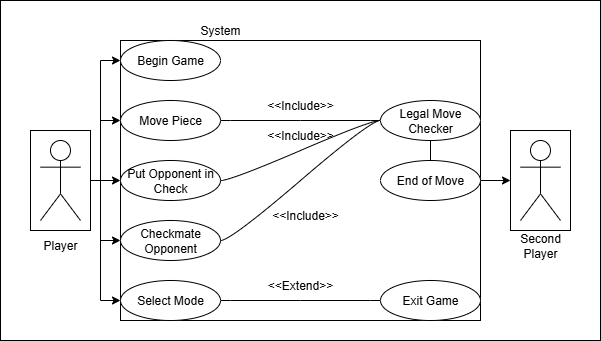

The diagram above was exported from draw.io. Its source (the exported page's mxGraphModel, read from the mxfile embedded in the PNG):
<mxGraphModel dx="1042" dy="561" grid="1" gridSize="10" guides="1" tooltips="1" connect="1" arrows="1" fold="1" page="1" pageScale="1" pageWidth="850" pageHeight="1100" math="0" shadow="0">
  <root>
    <mxCell id="0" />
    <mxCell id="1" parent="0" />
    <mxCell id="mjwwOzQyMMNGUeJraVPO-48" value="" style="rounded=0;whiteSpace=wrap;html=1;" vertex="1" parent="1">
      <mxGeometry x="120" width="600" height="340" as="geometry" />
    </mxCell>
    <mxCell id="mjwwOzQyMMNGUeJraVPO-21" style="edgeStyle=orthogonalEdgeStyle;rounded=0;orthogonalLoop=1;jettySize=auto;html=1;exitX=1;exitY=0.5;exitDx=0;exitDy=0;entryX=0;entryY=0.5;entryDx=0;entryDy=0;" edge="1" parent="1" source="mjwwOzQyMMNGUeJraVPO-20" target="mjwwOzQyMMNGUeJraVPO-7">
      <mxGeometry relative="1" as="geometry">
        <Array as="points">
          <mxPoint x="220" y="180" />
          <mxPoint x="220" y="60" />
        </Array>
      </mxGeometry>
    </mxCell>
    <mxCell id="mjwwOzQyMMNGUeJraVPO-22" style="edgeStyle=orthogonalEdgeStyle;rounded=0;orthogonalLoop=1;jettySize=auto;html=1;exitX=1;exitY=0.5;exitDx=0;exitDy=0;entryX=0;entryY=0.5;entryDx=0;entryDy=0;" edge="1" parent="1" source="mjwwOzQyMMNGUeJraVPO-20" target="mjwwOzQyMMNGUeJraVPO-8">
      <mxGeometry relative="1" as="geometry">
        <Array as="points">
          <mxPoint x="220" y="180" />
          <mxPoint x="220" y="120" />
        </Array>
      </mxGeometry>
    </mxCell>
    <mxCell id="mjwwOzQyMMNGUeJraVPO-23" style="edgeStyle=orthogonalEdgeStyle;rounded=0;orthogonalLoop=1;jettySize=auto;html=1;exitX=1;exitY=0.5;exitDx=0;exitDy=0;entryX=0;entryY=0.5;entryDx=0;entryDy=0;" edge="1" parent="1" source="mjwwOzQyMMNGUeJraVPO-20" target="mjwwOzQyMMNGUeJraVPO-9">
      <mxGeometry relative="1" as="geometry" />
    </mxCell>
    <mxCell id="mjwwOzQyMMNGUeJraVPO-24" style="edgeStyle=orthogonalEdgeStyle;rounded=0;orthogonalLoop=1;jettySize=auto;html=1;exitX=1;exitY=0.5;exitDx=0;exitDy=0;entryX=0;entryY=0.5;entryDx=0;entryDy=0;" edge="1" parent="1" source="mjwwOzQyMMNGUeJraVPO-20" target="mjwwOzQyMMNGUeJraVPO-10">
      <mxGeometry relative="1" as="geometry">
        <Array as="points">
          <mxPoint x="220" y="180" />
          <mxPoint x="220" y="240" />
        </Array>
      </mxGeometry>
    </mxCell>
    <mxCell id="mjwwOzQyMMNGUeJraVPO-25" style="edgeStyle=orthogonalEdgeStyle;rounded=0;orthogonalLoop=1;jettySize=auto;html=1;exitX=1;exitY=0.5;exitDx=0;exitDy=0;entryX=0;entryY=0.5;entryDx=0;entryDy=0;" edge="1" parent="1" source="mjwwOzQyMMNGUeJraVPO-20" target="mjwwOzQyMMNGUeJraVPO-11">
      <mxGeometry relative="1" as="geometry">
        <Array as="points">
          <mxPoint x="220" y="180" />
          <mxPoint x="220" y="300" />
        </Array>
      </mxGeometry>
    </mxCell>
    <mxCell id="mjwwOzQyMMNGUeJraVPO-20" value="" style="rounded=0;whiteSpace=wrap;html=1;" vertex="1" parent="1">
      <mxGeometry x="150" y="130" width="60" height="100" as="geometry" />
    </mxCell>
    <mxCell id="mjwwOzQyMMNGUeJraVPO-1" value="Actor" style="shape=umlActor;verticalLabelPosition=bottom;verticalAlign=top;outlineConnect=0;fontColor=none;noLabel=1;" vertex="1" parent="1">
      <mxGeometry x="160" y="140" width="40" height="80" as="geometry" />
    </mxCell>
    <mxCell id="mjwwOzQyMMNGUeJraVPO-46" style="edgeStyle=orthogonalEdgeStyle;rounded=0;orthogonalLoop=1;jettySize=auto;html=1;entryX=0;entryY=0.5;entryDx=0;entryDy=0;" edge="1" parent="1" source="mjwwOzQyMMNGUeJraVPO-2" target="mjwwOzQyMMNGUeJraVPO-37">
      <mxGeometry relative="1" as="geometry" />
    </mxCell>
    <mxCell id="mjwwOzQyMMNGUeJraVPO-2" value="" style="rounded=0;whiteSpace=wrap;html=1;" vertex="1" parent="1">
      <mxGeometry x="240" y="40" width="360" height="280" as="geometry" />
    </mxCell>
    <mxCell id="mjwwOzQyMMNGUeJraVPO-3" value="System" style="text;html=1;align=center;verticalAlign=middle;whiteSpace=wrap;rounded=0;" vertex="1" parent="1">
      <mxGeometry x="310" y="20" width="60" height="20" as="geometry" />
    </mxCell>
    <mxCell id="mjwwOzQyMMNGUeJraVPO-7" value="Begin Game" style="ellipse;whiteSpace=wrap;html=1;align=center;newEdgeStyle={&quot;edgeStyle&quot;:&quot;entityRelationEdgeStyle&quot;,&quot;startArrow&quot;:&quot;none&quot;,&quot;endArrow&quot;:&quot;none&quot;,&quot;segment&quot;:10,&quot;curved&quot;:1,&quot;sourcePerimeterSpacing&quot;:0,&quot;targetPerimeterSpacing&quot;:0};treeFolding=1;treeMoving=1;" vertex="1" parent="1">
      <mxGeometry x="240" y="40" width="100" height="40" as="geometry" />
    </mxCell>
    <mxCell id="mjwwOzQyMMNGUeJraVPO-18" style="edgeStyle=entityRelationEdgeStyle;rounded=0;orthogonalLoop=1;jettySize=auto;html=1;startArrow=none;endArrow=none;segment=10;curved=1;sourcePerimeterSpacing=0;targetPerimeterSpacing=0;entryX=0;entryY=0.5;entryDx=0;entryDy=0;" edge="1" parent="1" source="mjwwOzQyMMNGUeJraVPO-8" target="mjwwOzQyMMNGUeJraVPO-17">
      <mxGeometry relative="1" as="geometry" />
    </mxCell>
    <mxCell id="mjwwOzQyMMNGUeJraVPO-8" value="Move Piece" style="ellipse;whiteSpace=wrap;html=1;align=center;newEdgeStyle={&quot;edgeStyle&quot;:&quot;entityRelationEdgeStyle&quot;,&quot;startArrow&quot;:&quot;none&quot;,&quot;endArrow&quot;:&quot;none&quot;,&quot;segment&quot;:10,&quot;curved&quot;:1,&quot;sourcePerimeterSpacing&quot;:0,&quot;targetPerimeterSpacing&quot;:0};treeFolding=1;treeMoving=1;" vertex="1" parent="1">
      <mxGeometry x="240" y="100" width="100" height="40" as="geometry" />
    </mxCell>
    <mxCell id="mjwwOzQyMMNGUeJraVPO-27" style="edgeStyle=entityRelationEdgeStyle;rounded=0;orthogonalLoop=1;jettySize=auto;html=1;startArrow=none;endArrow=none;segment=10;curved=1;sourcePerimeterSpacing=0;targetPerimeterSpacing=0;entryX=0;entryY=0.5;entryDx=0;entryDy=0;" edge="1" parent="1" source="mjwwOzQyMMNGUeJraVPO-9" target="mjwwOzQyMMNGUeJraVPO-17">
      <mxGeometry relative="1" as="geometry" />
    </mxCell>
    <mxCell id="mjwwOzQyMMNGUeJraVPO-9" value="Put Opponent in Check" style="ellipse;whiteSpace=wrap;html=1;align=center;newEdgeStyle={&quot;edgeStyle&quot;:&quot;entityRelationEdgeStyle&quot;,&quot;startArrow&quot;:&quot;none&quot;,&quot;endArrow&quot;:&quot;none&quot;,&quot;segment&quot;:10,&quot;curved&quot;:1,&quot;sourcePerimeterSpacing&quot;:0,&quot;targetPerimeterSpacing&quot;:0};treeFolding=1;treeMoving=1;" vertex="1" parent="1">
      <mxGeometry x="240" y="160" width="100" height="40" as="geometry" />
    </mxCell>
    <mxCell id="mjwwOzQyMMNGUeJraVPO-30" style="edgeStyle=entityRelationEdgeStyle;rounded=0;orthogonalLoop=1;jettySize=auto;html=1;startArrow=none;endArrow=none;segment=10;curved=1;sourcePerimeterSpacing=0;targetPerimeterSpacing=0;entryX=0;entryY=0.5;entryDx=0;entryDy=0;" edge="1" parent="1" source="mjwwOzQyMMNGUeJraVPO-10" target="mjwwOzQyMMNGUeJraVPO-17">
      <mxGeometry relative="1" as="geometry" />
    </mxCell>
    <mxCell id="mjwwOzQyMMNGUeJraVPO-10" value="Checkmate Opponent" style="ellipse;whiteSpace=wrap;html=1;align=center;newEdgeStyle={&quot;edgeStyle&quot;:&quot;entityRelationEdgeStyle&quot;,&quot;startArrow&quot;:&quot;none&quot;,&quot;endArrow&quot;:&quot;none&quot;,&quot;segment&quot;:10,&quot;curved&quot;:1,&quot;sourcePerimeterSpacing&quot;:0,&quot;targetPerimeterSpacing&quot;:0};treeFolding=1;treeMoving=1;" vertex="1" parent="1">
      <mxGeometry x="240" y="220" width="100" height="40" as="geometry" />
    </mxCell>
    <mxCell id="mjwwOzQyMMNGUeJraVPO-35" style="edgeStyle=entityRelationEdgeStyle;rounded=0;orthogonalLoop=1;jettySize=auto;html=1;startArrow=none;endArrow=none;segment=10;curved=1;sourcePerimeterSpacing=0;targetPerimeterSpacing=0;exitX=1;exitY=0.5;exitDx=0;exitDy=0;entryX=0;entryY=0.5;entryDx=0;entryDy=0;" edge="1" parent="1" source="mjwwOzQyMMNGUeJraVPO-11" target="mjwwOzQyMMNGUeJraVPO-34">
      <mxGeometry relative="1" as="geometry" />
    </mxCell>
    <mxCell id="mjwwOzQyMMNGUeJraVPO-11" value="Select Mode" style="ellipse;whiteSpace=wrap;html=1;align=center;newEdgeStyle={&quot;edgeStyle&quot;:&quot;entityRelationEdgeStyle&quot;,&quot;startArrow&quot;:&quot;none&quot;,&quot;endArrow&quot;:&quot;none&quot;,&quot;segment&quot;:10,&quot;curved&quot;:1,&quot;sourcePerimeterSpacing&quot;:0,&quot;targetPerimeterSpacing&quot;:0};treeFolding=1;treeMoving=1;" vertex="1" parent="1">
      <mxGeometry x="240" y="280" width="100" height="40" as="geometry" />
    </mxCell>
    <mxCell id="mjwwOzQyMMNGUeJraVPO-16" value="Player" style="text;html=1;align=center;verticalAlign=middle;whiteSpace=wrap;rounded=0;" vertex="1" parent="1">
      <mxGeometry x="150" y="230" width="60" height="30" as="geometry" />
    </mxCell>
    <mxCell id="mjwwOzQyMMNGUeJraVPO-17" value="Legal Move Checker" style="ellipse;whiteSpace=wrap;html=1;align=center;newEdgeStyle={&quot;edgeStyle&quot;:&quot;entityRelationEdgeStyle&quot;,&quot;startArrow&quot;:&quot;none&quot;,&quot;endArrow&quot;:&quot;none&quot;,&quot;segment&quot;:10,&quot;curved&quot;:1,&quot;sourcePerimeterSpacing&quot;:0,&quot;targetPerimeterSpacing&quot;:0};treeFolding=1;treeMoving=1;" vertex="1" parent="1">
      <mxGeometry x="500" y="100" width="100" height="40" as="geometry" />
    </mxCell>
    <mxCell id="mjwwOzQyMMNGUeJraVPO-26" value="&amp;lt;&amp;lt;Include&amp;gt;&amp;gt;" style="text;html=1;align=center;verticalAlign=middle;whiteSpace=wrap;rounded=0;" vertex="1" parent="1">
      <mxGeometry x="390" y="90" width="60" height="30" as="geometry" />
    </mxCell>
    <mxCell id="mjwwOzQyMMNGUeJraVPO-28" value="&amp;lt;&amp;lt;Include&amp;gt;&amp;gt;" style="text;html=1;align=center;verticalAlign=middle;whiteSpace=wrap;rounded=0;" vertex="1" parent="1">
      <mxGeometry x="390" y="120" width="60" height="30" as="geometry" />
    </mxCell>
    <mxCell id="mjwwOzQyMMNGUeJraVPO-33" value="&amp;lt;&amp;lt;Include&amp;gt;&amp;gt;" style="text;html=1;align=center;verticalAlign=middle;whiteSpace=wrap;rounded=0;" vertex="1" parent="1">
      <mxGeometry x="395" y="200" width="60" height="30" as="geometry" />
    </mxCell>
    <mxCell id="mjwwOzQyMMNGUeJraVPO-34" value="Exit Game" style="ellipse;whiteSpace=wrap;html=1;align=center;newEdgeStyle={&quot;edgeStyle&quot;:&quot;entityRelationEdgeStyle&quot;,&quot;startArrow&quot;:&quot;none&quot;,&quot;endArrow&quot;:&quot;none&quot;,&quot;segment&quot;:10,&quot;curved&quot;:1,&quot;sourcePerimeterSpacing&quot;:0,&quot;targetPerimeterSpacing&quot;:0};treeFolding=1;treeMoving=1;" vertex="1" parent="1">
      <mxGeometry x="500" y="280" width="100" height="40" as="geometry" />
    </mxCell>
    <mxCell id="mjwwOzQyMMNGUeJraVPO-36" value="&amp;lt;&amp;lt;Extend&amp;gt;&amp;gt;" style="text;html=1;align=center;verticalAlign=middle;whiteSpace=wrap;rounded=0;" vertex="1" parent="1">
      <mxGeometry x="390" y="270" width="60" height="30" as="geometry" />
    </mxCell>
    <mxCell id="mjwwOzQyMMNGUeJraVPO-37" value="" style="rounded=0;whiteSpace=wrap;html=1;" vertex="1" parent="1">
      <mxGeometry x="630" y="130" width="60" height="100" as="geometry" />
    </mxCell>
    <mxCell id="mjwwOzQyMMNGUeJraVPO-38" value="Actor" style="shape=umlActor;verticalLabelPosition=bottom;verticalAlign=top;outlineConnect=0;fontColor=none;noLabel=1;" vertex="1" parent="1">
      <mxGeometry x="640" y="140" width="40" height="80" as="geometry" />
    </mxCell>
    <mxCell id="mjwwOzQyMMNGUeJraVPO-39" value="Second Player" style="text;html=1;align=center;verticalAlign=middle;whiteSpace=wrap;rounded=0;" vertex="1" parent="1">
      <mxGeometry x="630" y="230" width="60" height="30" as="geometry" />
    </mxCell>
    <mxCell id="mjwwOzQyMMNGUeJraVPO-40" value="End of Move" style="ellipse;whiteSpace=wrap;html=1;align=center;newEdgeStyle={&quot;edgeStyle&quot;:&quot;entityRelationEdgeStyle&quot;,&quot;startArrow&quot;:&quot;none&quot;,&quot;endArrow&quot;:&quot;none&quot;,&quot;segment&quot;:10,&quot;curved&quot;:1,&quot;sourcePerimeterSpacing&quot;:0,&quot;targetPerimeterSpacing&quot;:0};treeFolding=1;treeMoving=1;" vertex="1" parent="1">
      <mxGeometry x="500" y="160" width="100" height="40" as="geometry" />
    </mxCell>
    <mxCell id="mjwwOzQyMMNGUeJraVPO-44" value="" style="line;strokeWidth=1;direction=south;html=1;" vertex="1" parent="1">
      <mxGeometry x="545" y="140" width="10" height="20" as="geometry" />
    </mxCell>
  </root>
</mxGraphModel>